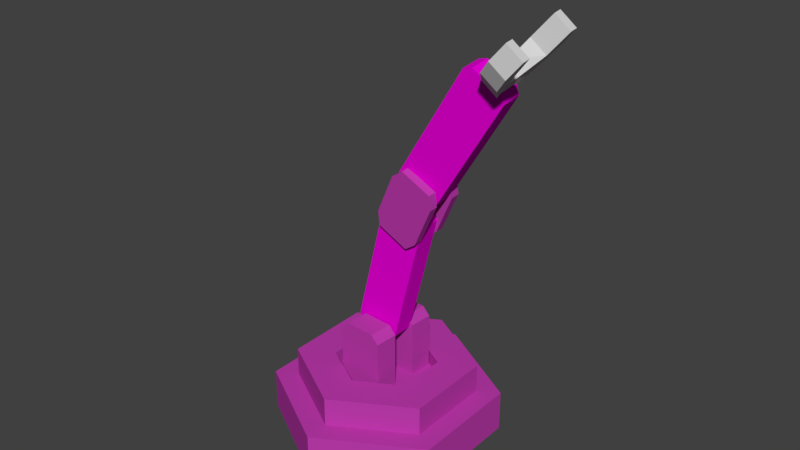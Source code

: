 # Source: inserterScene.blend  (saved by Blender 2.78.0; exported with 4.5.12 LTS)
import bpy
from mathutils import Matrix  # noqa: F401  (used for matrix-valued properties, if any)

bpy.ops.wm.read_factory_settings(use_empty=True)
scene = bpy.context.scene
scene.name = 'Scene'

# ---- collections
col_collection_1 = bpy.data.collections.new('Collection 1'); scene.collection.children.link(col_collection_1)

# ---- materials (node trees are filled in below, after node groups)
mat_material_006 = bpy.data.materials.new('Material.006')
mat_material_006.alpha_threshold = 0.0
mat_material_006.use_transparent_shadow = False
mat_material_006.diffuse_color = (0.5173, 0.04506, 0.4285, 1.0)
mat_material_006.roughness = 0.5
mat_material = bpy.data.materials.new('Material')
mat_material.alpha_threshold = 0.0
mat_material.use_transparent_shadow = False
mat_material.diffuse_color = (0.8, 0.0, 0.6717, 1.0)
mat_material.roughness = 0.5
mat_material.specular_intensity = 0.005263
mat_material_007 = bpy.data.materials.new('Material.007')
mat_material_007.alpha_threshold = 0.0
mat_material_007.use_transparent_shadow = False
mat_material_007.diffuse_color = (0.65, 0.65, 0.65, 1.0)
mat_material_007.roughness = 0.5
mat_material_007.specular_intensity = 1.0

# ---- material node trees

# ---- world
world_world = bpy.data.worlds.new('World'); scene.world = world_world
world_world.color = (0.05088, 0.05088, 0.05088)
world_world.use_sun_shadow = False
world_world.sun_shadow_jitter_overblur = 0.0
world_world.cycles.sampling_method = 'MANUAL'

# ---- meshes
me_cylinder_001 = bpy.data.meshes.new('Cylinder.001')
me_cylinder_001.from_pydata([(0.3964, -1.733e-08, 0.06719), (0.3964, -1.733e-08, -0.0497), (0.1982, -0.3433, 0.06719), (0.1982, -0.3433, -0.0497), (-0.1982, -0.3433, 0.06719), (-0.1982, -0.3433, -0.0497), (-0.3964, 5.199e-08, 0.06719), (-0.3964, 5.199e-08, -0.0497), (-0.1982, 0.3433, 0.06719), (-0.1982, 0.3433, -0.0497), (0.1982, 0.3433, 0.06719), (0.1982, 0.3433, -0.0497), (0.2664, -0.1739, -0.0497), (0.2664, 0.1739, -0.0497), (-0.2664, -0.1739, -0.0497), (-0.2664, 0.1739, -0.0497), (0.08882, 0.1739, -0.0497), (-0.08882, 0.1739, -0.0497), (0.08882, -0.1739, -0.0497), (-0.08882, -0.1739, -0.0497), (0.4432, -0.7677, -0.1629), (0.8865, -4.281e-08, -0.1629), (0.4432, 0.7677, -0.1629), (0.4432, 0.7677, -0.4897), (-0.4432, 0.7677, -0.4897), (-0.4432, 0.7677, -0.1629), (0.6989, -3.55e-08, 0.06719), (0.3495, -0.6053, 0.06719), (-0.3495, -0.6053, 0.06719), (-0.6989, 8.67e-08, 0.06719), (-0.3495, 0.6053, 0.06719), (0.3495, 0.6053, 0.06719), (0.6989, -3.5e-08, -0.1629), (0.3495, -0.6053, -0.1629), (-0.3495, -0.6053, -0.1629), (-0.6989, 8.721e-08, -0.1629), (-0.3495, 0.6053, -0.1629), (0.3495, 0.6053, -0.1629), (0.5329, -2.291e-08, -0.4897), (0.2664, -0.4615, -0.4897), (-0.2664, -0.4615, -0.4897), (-0.5329, 7.026e-08, -0.4897), (-0.2664, 0.4615, -0.4897), (0.2664, 0.4615, -0.4897), (0.6989, -3.5e-08, -0.4897), (0.3495, 0.6053, -0.4897), (0.3495, -0.6053, -0.4897), (-0.3495, -0.6053, -0.4897), (-0.6989, 8.721e-08, -0.4897), (-0.3495, 0.6053, -0.4897), (-0.4432, -0.7677, -0.1629), (-0.8865, 1.122e-07, -0.1629), (0.8865, -4.281e-08, -0.4897), (0.4432, -0.7677, -0.4897), (-0.4432, -0.7677, -0.4897), (-0.8865, 1.122e-07, -0.4897)], [], [(0, 1, 3, 2), (2, 3, 5, 4), (4, 5, 7, 6), (6, 7, 9, 8), (8, 9, 11, 10), (10, 11, 1, 0), (2, 4, 28, 27), (1, 11, 13, 12, 3), (9, 15, 17, 16, 13, 11), (5, 3, 12, 18, 19, 14), (17, 19, 18, 16), (12, 13, 16, 18), (14, 19, 17, 15), (25, 22, 23, 24), (4, 6, 29, 28), (49, 48, 55, 24), (0, 2, 27, 26), (6, 8, 30, 29), (37, 32, 21, 22), (30, 31, 37, 36), (26, 27, 33, 32), (28, 29, 35, 34), (31, 26, 32, 37), (29, 30, 36, 35), (27, 28, 34, 33), (33, 34, 50, 20), (48, 47, 54, 55), (36, 37, 22, 25), (10, 0, 26, 31), (44, 45, 23, 52), (8, 10, 31, 30), (41, 40, 47, 48), (38, 43, 45, 44), (42, 41, 48, 49), (39, 38, 44, 46), (43, 42, 49, 45), (40, 39, 46, 47), (20, 50, 54, 53), (51, 25, 24, 55), (22, 21, 52, 23), (21, 20, 53, 52), (50, 51, 55, 54), (34, 35, 51, 50), (46, 44, 52, 53), (45, 49, 24, 23), (35, 36, 25, 51), (47, 46, 53, 54), (32, 33, 20, 21), (7, 5, 14, 15, 9), (38, 39, 40, 41, 42, 43)])
me_cylinder_001.materials.append(mat_material_006)
me_cylinder_001.use_remesh_preserve_volume = False
me_cylinder_001.use_remesh_preserve_attributes = False
me_cylinder_001.use_mirror_vertex_groups = False
me_cylinder_001.update()
me_cylinder_005 = bpy.data.meshes.new('Cylinder.005')
me_cylinder_005.from_pydata([(0.1838, 0.2816, -0.272), (-0.1838, 0.2816, -0.272), (0.1838, -0.2816, -0.272), (-0.1838, -0.2816, -0.272), (-0.1838, 0.09387, -0.272), (-0.1838, -0.09387, -0.272), (0.1838, 0.09387, -0.272), (0.1838, -0.09387, -0.272), (0.1838, -0.09387, -0.06181), (0.1838, -0.2816, -0.06181), (-0.1838, -0.09387, -0.06181), (-0.1838, -0.2816, -0.06181), (-0.1838, 0.2816, -0.06181), (0.1838, 0.2816, -0.06181), (0.1838, 0.09387, -0.06181), (-0.1838, 0.09387, -0.06181), (0.1217, 0.2816, 0.2886), (0.1838, 0.2816, 0.2265), (-0.1838, 0.2816, 0.2265), (-0.1217, 0.2816, 0.2886), (0.1838, -0.2816, 0.2265), (0.1217, -0.2816, 0.2886), (-0.1217, -0.2816, 0.2886), (-0.1838, -0.2816, 0.2265), (0.1217, -0.09387, 0.2886), (0.1838, -0.09387, 0.2265), (-0.1838, -0.09387, 0.2265), (-0.1217, -0.09387, 0.2886), (-0.1217, 0.09387, 0.2886), (-0.1838, 0.09387, 0.2265), (0.1838, 0.09387, 0.2265), (0.1217, 0.09387, 0.2886)], [], [(10, 11, 23, 26), (14, 13, 17, 30), (9, 8, 25, 20), (21, 24, 27, 22), (12, 15, 29, 18), (13, 12, 18, 19, 16, 17), (11, 9, 20, 21, 22, 23), (3, 2, 9, 11), (5, 3, 11, 10), (2, 7, 8, 9), (1, 4, 15, 12), (6, 0, 13, 14), (4, 6, 14, 15), (0, 1, 12, 13), (28, 29, 15, 14, 30, 31), (24, 21, 20, 25), (26, 23, 22, 27), (18, 29, 28, 19), (16, 31, 30, 17), (16, 19, 28, 31), (7, 5, 10, 26, 27, 24, 25, 8), (3, 5, 7, 2), (0, 6, 4, 1)])
me_cylinder_005.materials.append(mat_material_006)
me_cylinder_005.use_remesh_preserve_volume = False
me_cylinder_005.use_remesh_preserve_attributes = False
me_cylinder_005.use_mirror_vertex_groups = False
me_cylinder_005.update()
me_cylinder_002 = bpy.data.meshes.new('Cylinder.002')
me_cylinder_002.from_pydata([(0.1688, -0.08008, 0.08145), (0.2591, -0.07507, 0.1099), (-0.0485, -0.0963, 0.2706), (-0.02018, -0.09312, 0.1802), (0.2484, 0.1022, 0.1128), (0.1581, 0.0972, 0.08431), (-0.03092, 0.08416, 0.1831), (-0.05923, 0.08098, 0.2735), (0.4122, 0.09492, 1.178), (0.5025, 0.09993, 1.206), (0.6915, 0.113, 1.107), (0.7198, 0.1161, 1.017), (0.5132, -0.07735, 1.203), (0.4229, -0.08236, 1.175), (0.7306, -0.06114, 1.014), (0.7022, -0.06431, 1.104)], [], [(0, 1, 14, 15, 12, 13, 2, 3), (4, 11, 14, 1), (7, 2, 13, 8), (6, 7, 8, 9, 10, 11, 4, 5), (10, 9, 12, 15), (2, 7, 6, 3), (0, 5, 4, 1), (8, 13, 12, 9), (10, 15, 14, 11), (0, 3, 6, 5)])
me_cylinder_002.materials.append(mat_material)
me_cylinder_002.use_remesh_preserve_volume = False
me_cylinder_002.use_remesh_preserve_attributes = False
me_cylinder_002.use_mirror_vertex_groups = False
me_cylinder_002.update()
me_cylinder_003 = bpy.data.meshes.new('Cylinder.003')
me_cylinder_003.from_pydata([(-0.1704, 0.08409, 0.1913), (-0.2716, 0.08442, 0.141), (-0.2825, 0.08173, -0.1195), (-0.1858, 0.08028, -0.1781), (-0.2729, -0.07676, 0.1427), (-0.1717, -0.07708, 0.1931), (-0.1872, -0.08089, -0.1764), (-0.2839, -0.07944, -0.1178), (0.2839, 0.07944, 0.1178), (0.1872, 0.08089, 0.1764), (0.1717, 0.07708, -0.1931), (0.2729, 0.07676, -0.1427), (0.1858, -0.08028, 0.1781), (0.2825, -0.08173, 0.1195), (0.2716, -0.08442, -0.141), (0.1704, -0.08409, -0.1913), (-0.271, 0.1524, 0.1402), (-0.1698, 0.152, 0.1906), (-0.1853, 0.1482, -0.1788), (-0.2819, 0.1497, -0.1202), (-0.1723, -0.145, 0.1938), (-0.2735, -0.1447, 0.1434), (-0.2844, -0.1474, -0.117), (-0.1878, -0.1488, -0.1757), (0.1878, 0.1488, 0.1757), (0.2844, 0.1474, 0.117), (0.2735, 0.1447, -0.1434), (0.1723, 0.145, -0.1938), (0.2819, -0.1497, 0.1202), (0.1853, -0.1482, 0.1788), (0.1698, -0.152, -0.1906), (0.271, -0.1524, -0.1402)], [], [(18, 19, 16, 17, 24, 25, 26, 27), (0, 9, 24, 17), (10, 3, 18, 27), (12, 5, 20, 29), (20, 21, 22, 23, 30, 31, 28, 29), (8, 11, 26, 25), (2, 1, 16, 19), (6, 7, 4, 5, 12, 13, 14, 15), (14, 13, 28, 31), (6, 15, 30, 23), (4, 7, 22, 21), (0, 17, 16, 1), (18, 3, 2, 19), (12, 29, 28, 13), (30, 15, 14, 31), (22, 7, 6, 23), (8, 25, 24, 9), (20, 5, 4, 21), (10, 27, 26, 11), (2, 3, 10, 11, 8, 9, 0, 1)])
me_cylinder_003.materials.append(mat_material_006)
me_cylinder_003.use_remesh_preserve_volume = False
me_cylinder_003.use_remesh_preserve_attributes = False
me_cylinder_003.use_mirror_vertex_groups = False
me_cylinder_003.update()
me_cylinder = bpy.data.meshes.new('Cylinder')
me_cylinder.from_pydata([(0.7738, 0.0844, -0.8392), (0.7608, 0.08559, -0.9051), (0.5509, 0.09189, -1.046), (0.485, 0.09308, -1.033), (0.7571, -0.09199, -0.9075), (0.7701, -0.09317, -0.8416), (0.4813, -0.0845, -1.035), (0.5472, -0.08569, -1.048), (0.132, 0.08569, 0.02956), (0.2012, 0.08445, 0.01586), (-0.08761, 0.09312, -0.1776), (-0.07393, 0.09188, -0.1084), (0.1976, -0.09313, 0.0134), (0.1284, -0.09188, 0.0271), (-0.07762, -0.0857, -0.1108), (-0.0913, -0.08445, -0.18)], [], [(12, 13, 14, 15, 6, 7, 4, 5), (2, 1, 4, 7), (9, 12, 5, 0), (10, 11, 8, 9, 0, 1, 2, 3), (0, 5, 4, 1), (2, 7, 6, 3), (15, 10, 3, 6), (8, 13, 12, 9), (10, 15, 14, 11), (11, 14, 13, 8)])
me_cylinder.materials.append(mat_material)
me_cylinder.use_remesh_preserve_volume = False
me_cylinder.use_remesh_preserve_attributes = False
me_cylinder.use_mirror_vertex_groups = False
me_cylinder.update()
me_cylinder_004 = bpy.data.meshes.new('Cylinder.004')
me_cylinder_004.from_pydata([(0.0209, 0.09015, 0.2151), (-0.1244, 0.094, 0.1747), (0.01567, -0.08652, 0.217), (-0.1296, -0.08266, 0.1766), (0.04649, 0.05655, 0.06261), (-0.08031, 0.06038, 0.07014), (0.04311, -0.05782, 0.06385), (-0.08369, -0.05399, 0.07138), (-0.05695, -0.1871, -0.09473), (0.08837, -0.1909, -0.05431), (-0.04586, 0.188, -0.09881), (0.09946, 0.1841, -0.0584), (0.07649, 0.2743, 0.03277), (-0.06883, 0.2781, -0.007642), (0.06018, -0.2775, 0.03879), (-0.08514, -0.2737, -0.001626), (0.118, 0.3285, -0.1114), (-0.02729, 0.3324, -0.1518), (0.09834, -0.3373, -0.1042), (-0.04697, -0.3334, -0.1446), (0.01262, 0.2334, -0.3048), (0.01466, 0.3023, -0.3055), (0.1419, -0.313, -0.2585), (0.1439, -0.2442, -0.2592), (-0.003419, -0.3092, -0.2989), (-0.001384, -0.2403, -0.2996), (0.16, 0.2984, -0.2651), (0.1579, 0.2296, -0.2644)], [], [(0, 2, 6, 4), (6, 7, 5, 4), (4, 5, 10, 11), (3, 1, 5, 7), (1, 13, 5), (18, 19, 24, 22), (3, 7, 15), (16, 11, 27, 26), (1, 0, 12, 13), (6, 2, 14), (15, 7, 8, 19), (3, 15, 14, 2), (4, 12, 0), (14, 15, 19, 18), (5, 13, 17, 10), (7, 6, 9, 8), (13, 12, 16, 17), (12, 4, 11, 16), (6, 14, 18, 9), (27, 20, 21, 26), (25, 23, 22, 24), (17, 16, 26, 21), (9, 18, 22, 23), (19, 8, 25, 24), (8, 9, 23, 25), (11, 10, 20, 27), (10, 17, 21, 20)])
me_cylinder_004.materials.append(mat_material_007)
me_cylinder_004.use_remesh_preserve_volume = False
me_cylinder_004.use_remesh_preserve_attributes = False
me_cylinder_004.use_mirror_vertex_groups = False
me_cylinder_004.update()

# ---- objects
ob_mechanical_arm = bpy.data.objects.new('mechanical arm', me_cylinder_001)
ob_cylinder_005 = bpy.data.objects.new('Cylinder.005', me_cylinder_005)
ob_cylinder_002 = bpy.data.objects.new('Cylinder.002', me_cylinder_002)
ob_cylinder_003 = bpy.data.objects.new('Cylinder.003', me_cylinder_003)
ob_cylinder = bpy.data.objects.new('Cylinder', me_cylinder)
ob_cylinder_004 = bpy.data.objects.new('Cylinder.004', me_cylinder_004)

# ---- transforms, parenting, visibility, modifiers, constraints
ob_mechanical_arm.location = (0.0, 0.0, -0.05944)
ob_mechanical_arm.rotation_euler = (0.0, 0.0, 0.5298)
ob_mechanical_arm.scale = (0.7457, 0.7457, 0.7457)
ob_mechanical_arm.delta_location = (0.0, 0.0, 0.4875)
ob_mechanical_arm.lineart.crease_threshold = 0.0
_vg = ob_mechanical_arm.vertex_groups.new(name='Bone')
_vg = ob_mechanical_arm.vertex_groups.new(name='Bone.001')
_vg = ob_mechanical_arm.vertex_groups.new(name='Bone.002')
_vg = ob_mechanical_arm.vertex_groups.new(name='Bone.004')
_vg = ob_mechanical_arm.vertex_groups.new(name='Bone.006')
_vg = ob_mechanical_arm.vertex_groups.new(name='Bone.003')
_vg = ob_mechanical_arm.vertex_groups.new(name='Bone.005')
_vg = ob_mechanical_arm.vertex_groups.new(name='Bone.007')
ob_cylinder_005.parent = ob_mechanical_arm
ob_cylinder_005.matrix_parent_inverse = Matrix(((1.0, 0.0, 0.0, 0.0), (0.0, 1.0, 0.0, 0.0), (0.0, 0.0, 1.0, -0.4875), (0.0, 0.0, 0.0, 1.0)))
ob_cylinder_005.location = (3.317e-08, 6.195e-08, 0.0)
ob_cylinder_005.rotation_mode = 'XZY'
ob_cylinder_005.rotation_euler = (0.0, 0.0, -0.5883)
ob_cylinder_005.delta_location = (-4.756e-08, -1.439e-08, 0.6533)
ob_cylinder_005.lineart.crease_threshold = 0.0
_vg = ob_cylinder_005.vertex_groups.new(name='Bone')
_vg = ob_cylinder_005.vertex_groups.new(name='Bone.001')
_vg = ob_cylinder_005.vertex_groups.new(name='Bone.002')
_vg = ob_cylinder_005.vertex_groups.new(name='Bone.004')
_vg = ob_cylinder_005.vertex_groups.new(name='Bone.006')
_vg = ob_cylinder_005.vertex_groups.new(name='Bone.003')
_vg = ob_cylinder_005.vertex_groups.new(name='Bone.005')
_vg = ob_cylinder_005.vertex_groups.new(name='Bone.007')
ob_cylinder_002.parent = ob_cylinder_005
ob_cylinder_002.matrix_parent_inverse = Matrix(((1.0, 0.0, 0.0, 1.439e-08), (0.0, 1.0, 0.0, -4.756e-08), (0.0, 0.0, 1.0, -0.6533), (0.0, 0.0, 0.0, 1.0)))
ob_cylinder_002.location = (3.922e-08, 6.519e-08, 0.1322)
ob_cylinder_002.rotation_euler = (0.01366, -0.2291, -0.001571)
ob_cylinder_002.delta_location = (-0.07088, 0.008223, 0.5482)
ob_cylinder_002.lineart.crease_threshold = 0.0
_vg = ob_cylinder_002.vertex_groups.new(name='Bone')
_vg.add([0, 1, 2, 3, 4, 5, 6, 7, 8, 9, 10, 11, 12, 13, 14, 15], 1.0, 'REPLACE')
_vg = ob_cylinder_002.vertex_groups.new(name='Bone.001')
_vg = ob_cylinder_002.vertex_groups.new(name='Bone.002')
_vg = ob_cylinder_002.vertex_groups.new(name='Bone.004')
_vg = ob_cylinder_002.vertex_groups.new(name='Bone.006')
_vg = ob_cylinder_002.vertex_groups.new(name='Bone.003')
_vg = ob_cylinder_002.vertex_groups.new(name='Bone.005')
_vg = ob_cylinder_002.vertex_groups.new(name='Bone.007')
_m = ob_cylinder_002.modifiers.new('Armature', 'ARMATURE')
ob_cylinder_003.parent = ob_cylinder_002
ob_cylinder_003.matrix_parent_inverse = Matrix(((1.0, 0.0, 0.0, 0.07088), (0.0, 1.0, 0.0, -0.008223), (0.0, 0.0, 1.0, -0.5482), (0.0, 0.0, 0.0, 1.0)))
ob_cylinder_003.location = (-0.01877, -0.001099, 0.2069)
ob_cylinder_003.rotation_mode = 'QUATERNION'
ob_cylinder_003.rotation_quaternion = (0.8922, 0.03138, -0.4505, -0.004383)
ob_cylinder_003.delta_location = (0.6011, 0.03177, 1.512)
ob_cylinder_003.lineart.crease_threshold = 0.0
_vg = ob_cylinder_003.vertex_groups.new(name='Bone')
_vg = ob_cylinder_003.vertex_groups.new(name='Bone.001')
_vg = ob_cylinder_003.vertex_groups.new(name='Bone.002')
_vg = ob_cylinder_003.vertex_groups.new(name='Bone.004')
_vg = ob_cylinder_003.vertex_groups.new(name='Bone.006')
_vg = ob_cylinder_003.vertex_groups.new(name='Bone.003')
_vg = ob_cylinder_003.vertex_groups.new(name='Bone.005')
_vg = ob_cylinder_003.vertex_groups.new(name='Bone.007')
ob_cylinder.parent = ob_cylinder_003
ob_cylinder.matrix_parent_inverse = Matrix(((1.0, 0.0, 0.0, -0.6011), (0.0, 1.0, 0.0, -0.03177), (0.0, 0.0, 1.0, -1.512), (0.0, 0.0, 0.0, 1.0)))
ob_cylinder.location = (0.0132, 0.0001365, -0.1616)
ob_cylinder.rotation_euler = (0.07161, -0.8256, -0.0297)
ob_cylinder.delta_location = (0.6703, 0.03427, 1.693)
ob_cylinder.lineart.crease_threshold = 0.0
_vg = ob_cylinder.vertex_groups.new(name='Bone')
_vg = ob_cylinder.vertex_groups.new(name='Bone.001')
_vg.add([0, 1, 2, 3, 4, 5, 6, 7, 8, 9, 10, 11, 12, 13, 14, 15], 1.0, 'REPLACE')
_vg = ob_cylinder.vertex_groups.new(name='Bone.002')
_vg = ob_cylinder.vertex_groups.new(name='Bone.004')
_vg = ob_cylinder.vertex_groups.new(name='Bone.006')
_vg = ob_cylinder.vertex_groups.new(name='Bone.003')
_vg = ob_cylinder.vertex_groups.new(name='Bone.005')
_vg = ob_cylinder.vertex_groups.new(name='Bone.007')
_m = ob_cylinder.modifiers.new('Armature', 'ARMATURE')
ob_cylinder_004.parent = ob_cylinder
ob_cylinder_004.matrix_parent_inverse = Matrix(((1.0, 0.0, 0.0, -0.6703), (0.0, 1.0, 0.0, -0.03427), (0.0, 0.0, 1.0, -1.693), (0.0, 0.0, 0.0, 1.0)))
ob_cylinder_004.location = (0.0, -3.539e-08, 0.0)
ob_cylinder_004.rotation_mode = 'QUATERNION'
ob_cylinder_004.rotation_quaternion = (0.9961, 0.006287, -0.08748, 8.398e-05)
ob_cylinder_004.delta_location = (1.364, 0.028, 0.5338)
ob_cylinder_004.lineart.crease_threshold = 0.0
_vg = ob_cylinder_004.vertex_groups.new(name='Bone')
_vg = ob_cylinder_004.vertex_groups.new(name='Bone.001')
_vg = ob_cylinder_004.vertex_groups.new(name='Bone.002')
for _i, _w in zip([5], [0.4619]): _vg.add([_i], _w, 'REPLACE')
_vg = ob_cylinder_004.vertex_groups.new(name='Bone.004')
_vg = ob_cylinder_004.vertex_groups.new(name='Bone.006')
for _i, _w in zip([8, 9, 18, 19, 22, 23, 24, 25], [0.07369, 0.04279, 0.0717, 0.4328, 0.9551, 0.9421, 0.8802, 0.8986]): _vg.add([_i], _w, 'REPLACE')
_vg = ob_cylinder_004.vertex_groups.new(name='Bone.003')
_vg = ob_cylinder_004.vertex_groups.new(name='Bone.005')
_vg = ob_cylinder_004.vertex_groups.new(name='Bone.007')
for _i, _w in zip([10, 11, 12, 13, 16, 17, 20, 21, 26, 27], [0.1169, 0.08732, 0.05501, 0.009853, 0.8311, 0.4716, 0.9146, 0.9115, 0.9707, 0.9275]): _vg.add([_i], _w, 'REPLACE')
_m = ob_cylinder_004.modifiers.new('Armature', 'ARMATURE')
_m = ob_cylinder_004.modifiers.new('Armature.001', 'ARMATURE')

# ---- collection membership
col_collection_1.objects.link(ob_mechanical_arm)
col_collection_1.objects.link(ob_cylinder_005)
col_collection_1.objects.link(ob_cylinder_002)
col_collection_1.objects.link(ob_cylinder_003)
col_collection_1.objects.link(ob_cylinder)
col_collection_1.objects.link(ob_cylinder_004)

# ---- scene / render settings (as saved in the file)
scene.frame_start = 1; scene.frame_end = 250; scene.frame_set(45)
scene.render.engine = 'BLENDER_EEVEE_NEXT'
scene.render.resolution_percentage = 50
scene.render.dither_intensity = 0.0
scene.cycles.use_denoising = False
scene.cycles.samples = 128
scene.cycles.sampling_pattern = 'TABULATED_SOBOL'
scene.cycles.light_sampling_threshold = 0.0
scene.cycles.use_adaptive_sampling = False
scene.cycles.use_light_tree = False
scene.cycles.blur_glossy = 0.0
scene.cycles.sample_clamp_indirect = 0.0
scene.view_settings.view_transform = 'Standard'
bpy.context.view_layer.update()

# ---- added for rendering (the .blend has no active camera and no usable light): camera, sun
cam_auto = bpy.data.cameras.new('AutoCamera')
cam_auto.lens = 50.0
cam_auto.sensor_width = 36.0
cam_auto.clip_end = 1000.0
ob_auto_camera = bpy.data.objects.new('AutoCamera', cam_auto)
scene.collection.objects.link(ob_auto_camera)
ob_auto_camera.location = (3.4627, -4.03313, 4.05119)
ob_auto_camera.rotation_euler = (1.09748, -7.21219e-08, 0.694738)
scene.camera = ob_auto_camera
light_auto_sun = bpy.data.lights.new('AutoSun', 'SUN')
light_auto_sun.energy = 3.0
light_auto_sun.angle = 0.0523599
ob_auto_sun = bpy.data.objects.new('AutoSun', light_auto_sun)
scene.collection.objects.link(ob_auto_sun)
ob_auto_sun.rotation_euler = (0.872665, 0.174533, 0.523599)
bpy.context.view_layer.update()
